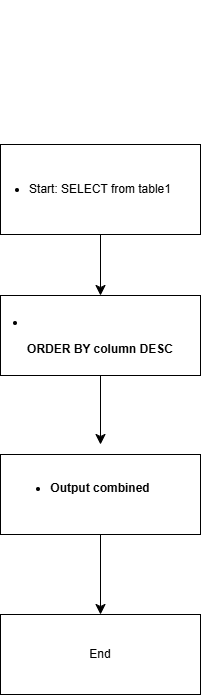

The diagram above was exported from draw.io. Its source (the exported page's mxGraphModel, read from the mxfile embedded in the PNG):
<mxGraphModel dx="691" dy="948" grid="1" gridSize="10" guides="1" tooltips="1" connect="1" arrows="1" fold="1" page="1" pageScale="1" pageWidth="850" pageHeight="1100" math="0" shadow="0">
  <root>
    <mxCell id="0" />
    <mxCell id="1" parent="0" />
    <mxCell id="uvSBCGNVg5GkhGDgPGwA-2" parent="1" style="rounded=0;whiteSpace=wrap;html=1;" value="&lt;li data-section-id=&quot;5v80xr&quot; data-start=&quot;1377&quot; data-end=&quot;1407&quot;&gt;&lt;p data-start=&quot;279&quot; data-end=&quot;321&quot;&gt;Start: SELECT from table1&lt;/p&gt;&lt;p data-start=&quot;323&quot; data-end=&quot;331&quot;&gt;&lt;/p&gt;&lt;/li&gt;" vertex="1">
      <mxGeometry height="90" width="200" x="240" y="410" as="geometry" />
    </mxCell>
    <mxCell id="uvSBCGNVg5GkhGDgPGwA-3" edge="1" parent="1" style="edgeStyle=none;curved=1;rounded=0;orthogonalLoop=1;jettySize=auto;html=1;exitX=1;exitY=0.5;exitDx=0;exitDy=0;fontSize=12;startSize=8;endSize=8;">
      <mxGeometry relative="1" as="geometry">
        <mxPoint x="440" y="275" as="sourcePoint" />
        <mxPoint x="440" y="275" as="targetPoint" />
      </mxGeometry>
    </mxCell>
    <mxCell id="uvSBCGNVg5GkhGDgPGwA-4" parent="1" style="rounded=0;whiteSpace=wrap;html=1;" value="&lt;li data-section-id=&quot;tpo09t&quot; data-start=&quot;1408&quot; data-end=&quot;1430&quot;&gt;&lt;p data-start=&quot;333&quot; data-end=&quot;361&quot;&gt;&lt;br/&gt;&lt;/p&gt;&lt;p data-start=&quot;2361&quot; data-end=&quot;2362&quot;&gt;&lt;/p&gt;&lt;p&gt;&lt;/p&gt;&lt;p data-start=&quot;2337&quot; data-end=&quot;2359&quot;&gt;&lt;strong data-start=&quot;2337&quot; data-end=&quot;2359&quot;&gt;JOIN table2 ON key&lt;/strong&gt;&lt;/p&gt;&lt;p data-start=&quot;363&quot; data-end=&quot;371&quot;&gt;&lt;/p&gt;&lt;/li&gt;" vertex="1">
      <mxGeometry height="80" width="200" x="240" y="561" as="geometry" />
    </mxCell>
    <mxCell id="uvSBCGNVg5GkhGDgPGwA-18" edge="1" parent="1" source="uvSBCGNVg5GkhGDgPGwA-5" style="edgeStyle=none;curved=1;rounded=0;orthogonalLoop=1;jettySize=auto;html=1;entryX=0.5;entryY=0;entryDx=0;entryDy=0;fontSize=12;startSize=8;endSize=8;" target="uvSBCGNVg5GkhGDgPGwA-15">
      <mxGeometry relative="1" as="geometry" />
    </mxCell>
    <mxCell id="uvSBCGNVg5GkhGDgPGwA-5" parent="1" style="rounded=0;whiteSpace=wrap;html=1;" value="&lt;br&gt;&lt;li data-section-id=&quot;1368iwl&quot; data-start=&quot;1431&quot; data-end=&quot;1460&quot;&gt;WHERE condition&lt;br data-start=&quot;1435&quot; data-end=&quot;1438&quot;&gt;&lt;/li&gt;" vertex="1">
      <mxGeometry height="80" width="200" x="240" y="720" as="geometry" />
    </mxCell>
    <mxCell id="uvSBCGNVg5GkhGDgPGwA-8" edge="1" parent="1" source="uvSBCGNVg5GkhGDgPGwA-4" style="endArrow=classic;html=1;rounded=0;fontSize=12;startSize=8;endSize=8;curved=1;exitX=0.5;exitY=1;exitDx=0;exitDy=0;" value="">
      <mxGeometry height="50" relative="1" width="50" as="geometry">
        <mxPoint x="340" y="690" as="sourcePoint" />
        <mxPoint x="340" y="710" as="targetPoint" />
      </mxGeometry>
    </mxCell>
    <mxCell id="uvSBCGNVg5GkhGDgPGwA-13" edge="1" parent="1" source="uvSBCGNVg5GkhGDgPGwA-2" style="endArrow=classic;html=1;rounded=0;fontSize=12;startSize=8;endSize=8;curved=1;entryX=0.5;entryY=0;entryDx=0;entryDy=0;exitX=0.5;exitY=1;exitDx=0;exitDy=0;" target="uvSBCGNVg5GkhGDgPGwA-4" value="">
      <mxGeometry height="50" relative="1" width="50" as="geometry">
        <mxPoint x="340" y="690" as="sourcePoint" />
        <mxPoint x="390" y="640" as="targetPoint" />
      </mxGeometry>
    </mxCell>
    <mxCell id="uvSBCGNVg5GkhGDgPGwA-15" parent="1" style="rounded=0;whiteSpace=wrap;html=1;" value="End" vertex="1">
      <mxGeometry height="80" width="200" x="240" y="880" as="geometry" />
    </mxCell>
    <mxCell id="1EQPP6dbe3rwGEuj2atJ-1" parent="1" style="rounded=0;whiteSpace=wrap;html=1;" value="&lt;li data-section-id=&quot;tpo09t&quot; data-start=&quot;1408&quot; data-end=&quot;1430&quot;&gt;&lt;p data-start=&quot;333&quot; data-end=&quot;361&quot;&gt;&lt;br&gt;&lt;/p&gt;&lt;p data-start=&quot;2361&quot; data-end=&quot;2362&quot;&gt;&lt;/p&gt;&lt;p&gt;&lt;/p&gt;&lt;p data-start=&quot;2337&quot; data-end=&quot;2359&quot;&gt;&lt;strong data-start=&quot;2337&quot; data-end=&quot;2359&quot;&gt;ORDER BY column DESC&lt;/strong&gt;&lt;/p&gt;&lt;p data-start=&quot;363&quot; data-end=&quot;371&quot;&gt;&lt;/p&gt;&lt;/li&gt;" vertex="1">
      <mxGeometry height="80" width="200" x="240" y="561" as="geometry" />
    </mxCell>
    <mxCell id="1EQPP6dbe3rwGEuj2atJ-2" parent="1" style="rounded=0;whiteSpace=wrap;html=1;" value="&lt;br&gt;&lt;li data-section-id=&quot;1368iwl&quot; data-start=&quot;1431&quot; data-end=&quot;1460&quot;&gt;&lt;p data-start=&quot;2375&quot; data-end=&quot;2394&quot;&gt;&lt;strong data-start=&quot;2375&quot; data-end=&quot;2394&quot;&gt;Output combined&lt;/strong&gt;&lt;/p&gt;&lt;br/&gt;&lt;p data-start=&quot;2396&quot; data-end=&quot;2397&quot;&gt;&lt;/p&gt;&lt;/li&gt;" vertex="1">
      <mxGeometry height="80" width="200" x="240" y="720" as="geometry" />
    </mxCell>
  </root>
</mxGraphModel>